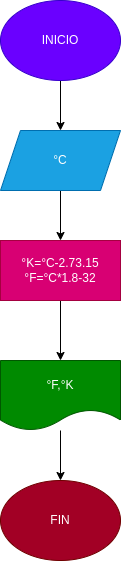

The diagram above was exported from draw.io. Its source (the exported page's mxGraphModel, read from the mxfile embedded in the PNG):
<mxGraphModel dx="662" dy="411" grid="1" gridSize="10" guides="1" tooltips="1" connect="1" arrows="1" fold="1" page="1" pageScale="1" pageWidth="827" pageHeight="1169" math="0" shadow="0">
  <root>
    <mxCell id="0" />
    <mxCell id="1" parent="0" />
    <mxCell id="9" style="edgeStyle=none;html=1;entryX=0.5;entryY=0;entryDx=0;entryDy=0;" edge="1" parent="1" source="2" target="5">
      <mxGeometry relative="1" as="geometry" />
    </mxCell>
    <mxCell id="2" value="INICIO" style="ellipse;whiteSpace=wrap;html=1;fillColor=#6a00ff;fontColor=#ffffff;strokeColor=#3700CC;" vertex="1" parent="1">
      <mxGeometry x="210" y="30" width="120" height="80" as="geometry" />
    </mxCell>
    <mxCell id="11" style="edgeStyle=none;html=1;entryX=0.5;entryY=0;entryDx=0;entryDy=0;" edge="1" parent="1" source="4" target="7">
      <mxGeometry relative="1" as="geometry" />
    </mxCell>
    <mxCell id="4" value="°K=°C-2.73.15&lt;br&gt;°F=°C*1.8-32" style="rounded=0;whiteSpace=wrap;html=1;fillColor=#d80073;fontColor=#ffffff;strokeColor=#A50040;" vertex="1" parent="1">
      <mxGeometry x="210" y="270" width="120" height="60" as="geometry" />
    </mxCell>
    <mxCell id="10" style="edgeStyle=none;html=1;entryX=0.5;entryY=0;entryDx=0;entryDy=0;" edge="1" parent="1" source="5" target="4">
      <mxGeometry relative="1" as="geometry" />
    </mxCell>
    <mxCell id="5" value="°C" style="shape=parallelogram;perimeter=parallelogramPerimeter;whiteSpace=wrap;html=1;fixedSize=1;fillColor=#1ba1e2;fontColor=#ffffff;strokeColor=#006EAF;" vertex="1" parent="1">
      <mxGeometry x="210" y="160" width="120" height="60" as="geometry" />
    </mxCell>
    <mxCell id="12" style="edgeStyle=none;html=1;entryX=0.5;entryY=0;entryDx=0;entryDy=0;" edge="1" parent="1" source="7" target="8">
      <mxGeometry relative="1" as="geometry" />
    </mxCell>
    <mxCell id="7" value="°F,°K" style="shape=document;whiteSpace=wrap;html=1;boundedLbl=1;fillColor=#008a00;fontColor=#ffffff;strokeColor=#005700;" vertex="1" parent="1">
      <mxGeometry x="210" y="390" width="120" height="70" as="geometry" />
    </mxCell>
    <mxCell id="8" value="FIN" style="ellipse;whiteSpace=wrap;html=1;fillColor=#a20025;fontColor=#ffffff;strokeColor=#6F0000;" vertex="1" parent="1">
      <mxGeometry x="210" y="510" width="120" height="80" as="geometry" />
    </mxCell>
  </root>
</mxGraphModel>